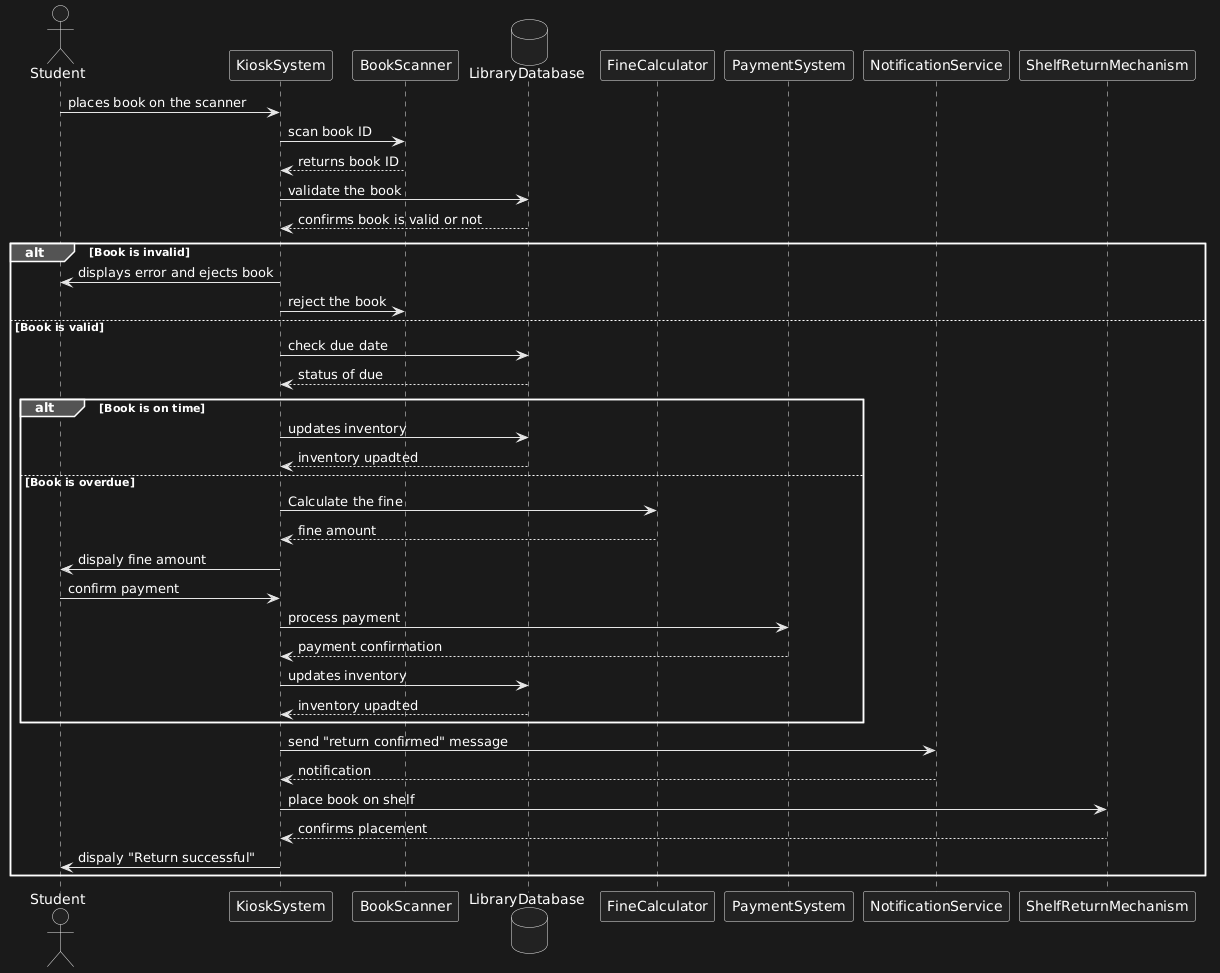

The diagram above was rendered by PlantUML. Its source (embedded in the PNG):
@startuml
actor Student
participant KioskSystem
participant BookScanner
database LibraryDatabase
participant FineCalculator
participant PaymentSystem
participant NotificationService
participant ShelfReturnMechanism

Student-> KioskSystem: places book on the scanner
KioskSystem->BookScanner: scan book ID
BookScanner-->KioskSystem: returns book ID
KioskSystem -> LibraryDatabase: validate the book
LibraryDatabase-->KioskSystem: confirms book is valid or not

alt Book is invalid
KioskSystem->Student: displays error and ejects book
KioskSystem->BookScanner: reject the book

else Book is valid
KioskSystem->LibraryDatabase: check due date
LibraryDatabase-->KioskSystem: status of due

alt Book is on time
KioskSystem->LibraryDatabase: updates inventory
LibraryDatabase-->KioskSystem: inventory upadted

else Book is overdue
KioskSystem->FineCalculator: Calculate the fine
FineCalculator-->KioskSystem: fine amount

KioskSystem->Student: dispaly fine amount
Student->KioskSystem: confirm payment
KioskSystem->PaymentSystem: process payment
PaymentSystem-->KioskSystem: payment confirmation

KioskSystem->LibraryDatabase: updates inventory
LibraryDatabase-->KioskSystem: inventory upadted
end

KioskSystem->NotificationService: send "return confirmed" message
NotificationService-->KioskSystem: notification

KioskSystem->ShelfReturnMechanism: place book on shelf
ShelfReturnMechanism-->KioskSystem: confirms placement

KioskSystem->Student: dispaly "Return successful"
end
@enduml